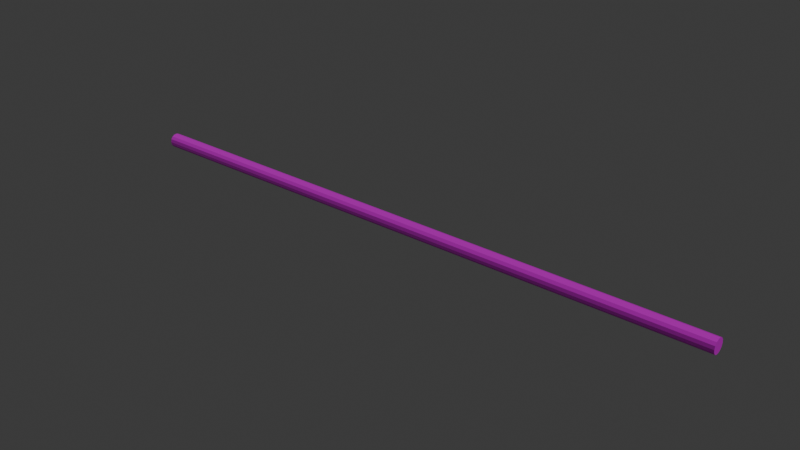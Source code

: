 # Source: ceiling_pipe.blend  (saved by Blender 5.2.45; exported with 4.5.12 LTS)
import bpy
from mathutils import Matrix  # noqa: F401  (used for matrix-valued properties, if any)

bpy.ops.wm.read_factory_settings(use_empty=True)
scene = bpy.context.scene
scene.name = 'Scene'

# ---- collections
col_ceiling_pipe = bpy.data.collections.new('ceiling_pipe'); scene.collection.children.link(col_ceiling_pipe)

# ---- images (referenced by path relative to the original .blend; pixels are not part of the script)
import os
ASSET_DIR = os.environ.get("B2B_ASSET_DIR", "")  # directory of the original .blend (textures are referenced by path, not embedded)
HERE = os.path.dirname(os.path.abspath(__file__))  # packed textures are extracted next to this script under _unpacked/

def load_image(name, relpath, width, height, colorspace="sRGB"):
    """Load a texture the original file referenced (path relative to the .blend, or extracted next to this script)."""
    p = next((c for c in (os.path.join(HERE, relpath), os.path.join(ASSET_DIR, relpath)) if relpath and os.path.exists(c)), "")
    if p:
        img = bpy.data.images.load(p, check_existing=True)
        img.name = name
    else:  # same state as the original file: an image datablock whose file is absent (Cycles renders it pink)
        img = bpy.data.images.new(name, width, height)
        img.source = "FILE"
        img.filepath = "//" + (relpath or name)
    img.colorspace_settings.name = colorspace
    return img
img_ceiling_pipe_albedo_jpg = load_image('ceiling-pipe_albedo.jpg', 'ceiling-pipe_albedo.jpg', 1024, 1024, 'sRGB')
img_ceiling_pipe_normal_jpg = load_image('ceiling-pipe_normal.jpg', 'ceiling-pipe_normal.jpg', 1024, 1024, 'Non-Color')

# ---- materials (node trees are filled in below, after node groups)
mat_ceiling_pipe = bpy.data.materials.new('ceiling_pipe')

# ---- material node trees
mat_ceiling_pipe.use_nodes = True; mat_ceiling_pipe.node_tree.nodes.clear()
_N = mat_ceiling_pipe.node_tree.nodes; _L = mat_ceiling_pipe.node_tree.links
n0 = _N.new('ShaderNodeBsdfPrincipled'); n0.name = 'Principled BSDF'; n0.location = (-200, 100)
n0.inputs[1].default_value = 0.45
n0.inputs[2].default_value = 0.6
n0.inputs[10].default_value = 0.005
n1 = _N.new('ShaderNodeOutputMaterial'); n1.name = 'Material Output'; n1.location = (200, 100)
n2 = _N.new('ShaderNodeTexImage'); n2.name = 'Image Texture'; n2.location = (0, 0)
n2.label = 'albedo'
n2.image = img_ceiling_pipe_albedo_jpg
n3 = _N.new('ShaderNodeTexImage'); n3.name = 'Image Texture.001'; n3.location = (0, 0)
n3.label = 'normal'
n3.image = img_ceiling_pipe_normal_jpg
n4 = _N.new('ShaderNodeNormalMap'); n4.name = 'Normal Map'; n4.location = (0, 0)
n4.width = 160
n4.inputs[0].default_value = 0.6
_L.new(n0.outputs[0], n1.inputs[0])
_L.new(n2.outputs[0], n0.inputs[0])
_L.new(n3.outputs[0], n4.inputs[1])
_L.new(n4.outputs[0], n0.inputs[5])
n1.is_active_output = True

# ---- world
world_world = bpy.data.worlds.new('World'); scene.world = world_world
world_world.use_nodes = True; world_world.node_tree.nodes.clear()
_N = world_world.node_tree.nodes; _L = world_world.node_tree.links
n0 = _N.new('ShaderNodeOutputWorld'); n0.name = 'World Output'; n0.location = (200, 100)
n1 = _N.new('ShaderNodeBackground'); n1.name = 'Background'; n1.location = (-200, 100)
n1.inputs[0].default_value = (0.05088, 0.05088, 0.05088, 1.0)
_L.new(n1.outputs[0], n0.inputs[0])
n0.is_active_output = True
world_world.color = (0.05088, 0.05088, 0.05088)
world_world.sun_shadow_jitter_overblur = 0.0

# ---- meshes
me_cylinder = bpy.data.meshes.new('Cylinder')
me_cylinder.from_pydata([(0.0, 0.035, -1.5), (0.0, 0.035, 1.5), (0.01519, 0.03153, -1.5), (0.01519, 0.03153, 1.5), (0.02736, 0.02182, -1.5), (0.02736, 0.02182, 1.5), (0.03412, 0.007788, -1.5), (0.03412, 0.007788, 1.5), (0.03412, -0.007788, -1.5), (0.03412, -0.007788, 1.5), (0.02736, -0.02182, -1.5), (0.02736, -0.02182, 1.5), (0.01519, -0.03153, -1.5), (0.01519, -0.03153, 1.5), (0.0, -0.035, -1.5), (0.0, -0.035, 1.5), (-0.01519, -0.03153, -1.5), (-0.01519, -0.03153, 1.5), (-0.02736, -0.02182, -1.5), (-0.02736, -0.02182, 1.5), (-0.03412, -0.007788, -1.5), (-0.03412, -0.007788, 1.5), (-0.03412, 0.007788, -1.5), (-0.03412, 0.007788, 1.5), (-0.02736, 0.02182, -1.5), (-0.02736, 0.02182, 1.5), (-0.01519, 0.03153, -1.5), (-0.01519, 0.03153, 1.5)], [], [(0, 1, 3, 2), (2, 3, 5, 4), (4, 5, 7, 6), (6, 7, 9, 8), (8, 9, 11, 10), (10, 11, 13, 12), (12, 13, 15, 14), (14, 15, 17, 16), (16, 17, 19, 18), (18, 19, 21, 20), (20, 21, 23, 22), (22, 23, 25, 24), (3, 1, 27, 25, 23, 21, 19, 17, 15, 13, 11, 9, 7, 5), (24, 25, 27, 26), (26, 27, 1, 0), (0, 2, 4, 6, 8, 10, 12, 14, 16, 18, 20, 22, 24, 26)])
_uv = me_cylinder.uv_layers.new(name='UVMap')
_uv.uv.foreach_set('vector', [1.0, 0.5, 1.0, 1.0, 0.9286, 1.0, 0.9286, 0.5, 0.9286, 0.5, 0.9286, 1.0, 0.8571, 1.0, 0.8571, 0.5, 0.8571, 0.5, 0.8571, 1.0, 0.7857, 1.0, 0.7857, 0.5, 0.7857, 0.5, 0.7857, 1.0, 0.7143, 1.0, 0.7143, 0.5, 0.7143, 0.5, 0.7143, 1.0, 0.6429, 1.0, 0.6429, 0.5, 0.6429, 0.5, 0.6429, 1.0, 0.5714, 1.0, 0.5714, 0.5, 0.5714, 0.5, 0.5714, 1.0, 0.5, 1.0, 0.5, 0.5, 0.5, 0.5, 0.5, 1.0, 0.4286, 1.0, 0.4286, 0.5, 0.4286, 0.5, 0.4286, 1.0, 0.3571, 1.0, 0.3571, 0.5, 0.3571, 0.5, 0.3571, 1.0, 0.2857, 1.0, 0.2857, 0.5, 0.2857, 0.5, 0.2857, 1.0, 0.2143, 1.0, 0.2143, 0.5, 0.2143, 0.5, 0.2143, 1.0, 0.1429, 1.0, 0.1429, 0.5, 0.3541, 0.4662, 0.25, 0.49, 0.1459, 0.4662, 0.06236, 0.3996, 0.01602, 0.3034, 0.01602, 0.1966, 0.06236, 0.1004, 0.1459, 0.03377, 0.25, 0.01, 0.3541, 0.03377, 0.4376, 0.1004, 0.484, 0.1966, 0.484, 0.3034, 0.4376, 0.3996, 0.1429, 0.5, 0.1429, 1.0, 0.07143, 1.0, 0.07143, 0.5, 0.07143, 0.5, 0.07143, 1.0, -1.341e-07, 1.0, -1.341e-07, 0.5, 0.75, 0.49, 0.8541, 0.4662, 0.9376, 0.3996, 0.984, 0.3034, 0.984, 0.1966, 0.9376, 0.1004, 0.8541, 0.03377, 0.75, 0.01, 0.6459, 0.03377, 0.5624, 0.1004, 0.516, 0.1966, 0.516, 0.3034, 0.5624, 0.3996, 0.6459, 0.4662])
me_cylinder.materials.append(mat_ceiling_pipe)
me_cylinder.update()

# ---- objects
ob_ceiling_pipe = bpy.data.objects.new('ceiling_pipe', me_cylinder)

# ---- transforms, parenting, visibility, modifiers, constraints
ob_ceiling_pipe.location = (0.0, 0.0, 0.03412)
ob_ceiling_pipe.rotation_euler = (0.0, 1.571, 0.0)

# ---- collection membership
col_ceiling_pipe.objects.link(ob_ceiling_pipe)

# ---- scene / render settings (as saved in the file)
scene.frame_start = 1; scene.frame_end = 250; scene.frame_set(1)
scene.render.engine = 'BLENDER_EEVEE_NEXT'
scene.render.bake_bias = 0.0
scene.render.bake_samples = 0
scene.render.compositor_device = 'GPU'
scene.eevee.use_volume_custom_range = False
scene.eevee.fast_gi_thickness_near = 0.1
scene.eevee.fast_gi_thickness_far = 0.0
scene.eevee.ray_tracing_options.screen_trace_thickness = 0.1
bpy.context.view_layer.update()

# ---- added for rendering (the .blend has no active camera and no usable light): camera, sun
cam_auto = bpy.data.cameras.new('AutoCamera')
cam_auto.lens = 50.0
cam_auto.sensor_width = 36.0
cam_auto.clip_end = 1000.0
ob_auto_camera = bpy.data.objects.new('AutoCamera', cam_auto)
scene.collection.objects.link(ob_auto_camera)
ob_auto_camera.location = (2.77715, -3.33258, 2.25584)
ob_auto_camera.rotation_euler = (1.09748, -7.21219e-08, 0.694738)
scene.camera = ob_auto_camera
light_auto_sun = bpy.data.lights.new('AutoSun', 'SUN')
light_auto_sun.energy = 3.0
light_auto_sun.angle = 0.0523599
ob_auto_sun = bpy.data.objects.new('AutoSun', light_auto_sun)
scene.collection.objects.link(ob_auto_sun)
ob_auto_sun.rotation_euler = (0.872665, 0.174533, 0.523599)
bpy.context.view_layer.update()
